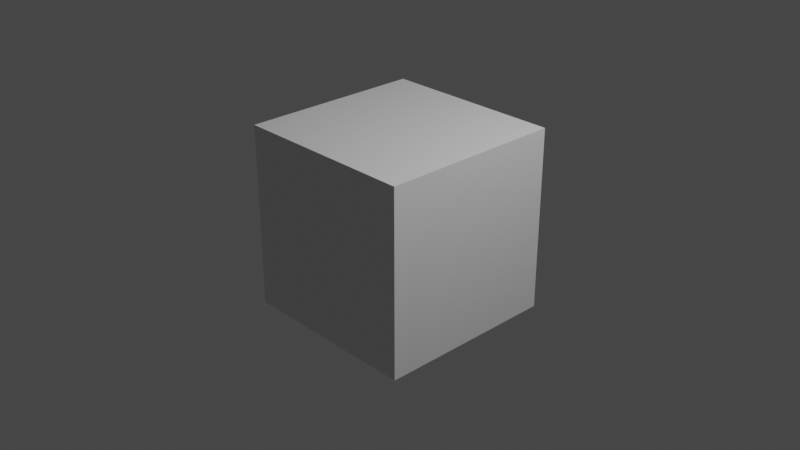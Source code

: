 # Source: cube.blend  (saved by Blender 2.80.75; exported with 4.5.12 LTS)
import bpy
from mathutils import Matrix  # noqa: F401  (used for matrix-valued properties, if any)

bpy.ops.wm.read_factory_settings(use_empty=True)
scene = bpy.context.scene
scene.name = 'Scene'

# ---- collections
col_collection = bpy.data.collections.new('Collection'); scene.collection.children.link(col_collection)

# ---- materials (node trees are filled in below, after node groups)
mat_material = bpy.data.materials.new('Material')
mat_material.alpha_threshold = 0.0
mat_material.use_transparent_shadow = False
mat_material.line_color = (0.0, 0.0, 0.0, 1.0)

# ---- material node trees
mat_material.use_nodes = True; mat_material.node_tree.nodes.clear()
_N = mat_material.node_tree.nodes; _L = mat_material.node_tree.links
n0 = _N.new('ShaderNodeOutputMaterial'); n0.name = 'Material Output'; n0.location = (300, 300)
n1 = _N.new('ShaderNodeBsdfPrincipled'); n1.name = 'Principled BSDF'; n1.location = (10, 300)
n1.distribution = 'GGX'
n1.subsurface_method = 'BURLEY'
n1.inputs[2].default_value = 0.4
n1.inputs[3].default_value = 1.45
n1.inputs[27].default_value = (0.0, 0.0, 0.0, 1.0)
n1.inputs[28].default_value = 1.0
_L.new(n1.outputs[0], n0.inputs[0])
n0.is_active_output = True

# ---- world
world_world = bpy.data.worlds.new('World'); scene.world = world_world
world_world.use_nodes = True; world_world.node_tree.nodes.clear()
_N = world_world.node_tree.nodes; _L = world_world.node_tree.links
n0 = _N.new('ShaderNodeOutputWorld'); n0.name = 'World Output'; n0.location = (300, 300)
n1 = _N.new('ShaderNodeBackground'); n1.name = 'Background'; n1.location = (10, 300)
n1.inputs[0].default_value = (0.05088, 0.05088, 0.05088, 1.0)
_L.new(n1.outputs[0], n0.inputs[0])
n0.is_active_output = True
world_world.color = (0.05088, 0.05088, 0.05088)
world_world.use_sun_shadow = False
world_world.sun_shadow_jitter_overblur = 0.0

# ---- cameras
cam_camera = bpy.data.cameras.new('Camera')
cam_camera.clip_end = 100.0
cam_camera.ortho_scale = 7.314

# ---- lights
light_light = bpy.data.lights.new('Light', 'POINT')
light_light.transmission_factor = 0.0
light_light.energy = 1000.0
light_light.shadow_soft_size = 0.1
light_light.shadow_maximum_resolution = 0.006
light_light.use_absolute_resolution = True

# ---- meshes
me_cube = bpy.data.meshes.new('Cube')
me_cube.from_pydata([(1.0, 1.0, 1.0), (1.0, 1.0, -1.0), (1.0, -1.0, 1.0), (1.0, -1.0, -1.0), (-1.0, 1.0, 1.0), (-1.0, 1.0, -1.0), (-1.0, -1.0, 1.0), (-1.0, -1.0, -1.0)], [], [(0, 4, 6, 2), (3, 2, 6, 7), (7, 6, 4, 5), (5, 1, 3, 7), (1, 0, 2, 3), (5, 4, 0, 1)])
_uv = me_cube.uv_layers.new(name='UVMap')
_uv.uv.foreach_set('vector', [0.375, 0.0, 0.625, 0.0, 0.625, 0.25, 0.375, 0.25, 0.375, 0.25, 0.625, 0.25, 0.625, 0.5, 0.375, 0.5, 0.375, 0.5, 0.625, 0.5, 0.625, 0.75, 0.375, 0.75, 0.375, 0.75, 0.625, 0.75, 0.625, 1.0, 0.375, 1.0, 0.125, 0.5, 0.375, 0.5, 0.375, 0.75, 0.125, 0.75, 0.625, 0.5, 0.875, 0.5, 0.875, 0.75, 0.625, 0.75])
me_cube.materials.append(mat_material)
me_cube.use_remesh_preserve_volume = False
me_cube.use_remesh_preserve_attributes = False
me_cube.use_mirror_vertex_groups = False
me_cube.update()

# ---- objects
ob_cube = bpy.data.objects.new('Cube', me_cube)
ob_light = bpy.data.objects.new('Light', light_light)
ob_camera = bpy.data.objects.new('Camera', cam_camera)

# ---- transforms, parenting, visibility, modifiers, constraints
ob_cube.location = (0.0, 0.0, 0.0)
ob_cube.lock_rotations_4d = False
ob_cube.empty_display_type = 'ARROWS'
ob_cube.lineart.crease_threshold = 0.0
ob_light.location = (4.076, 1.005, 5.904)
ob_light.rotation_euler = (0.6503, 0.05522, 1.866)
ob_light.lock_rotations_4d = False
ob_light.empty_display_type = 'ARROWS'
ob_light.color = (0.0, 0.0, 0.0, 0.0)
ob_light.lineart.crease_threshold = 0.0
ob_camera.location = (7.359, -6.926, 4.958)
ob_camera.rotation_euler = (1.109, 0.0, 0.8149)
ob_camera.lock_rotations_4d = False
ob_camera.empty_display_type = 'ARROWS'
ob_camera.color = (0.0, 0.0, 0.0, 0.0)
ob_camera.display_type = 'WIRE'
ob_camera.lineart.crease_threshold = 0.0

# ---- collection membership
col_collection.objects.link(ob_cube)
col_collection.objects.link(ob_light)
col_collection.objects.link(ob_camera)

# ---- scene / render settings (as saved in the file)
scene.camera = ob_camera
scene.frame_start = 0; scene.frame_end = 30; scene.frame_set(1)
scene.render.engine = 'BLENDER_EEVEE_NEXT'
scene.render.image_settings.file_format = 'JPEG'
scene.render.image_settings.color_mode = 'RGB'
scene.cycles.use_denoising = False
scene.cycles.samples = 128
scene.cycles.sampling_pattern = 'TABULATED_SOBOL'
scene.cycles.use_adaptive_sampling = False
scene.cycles.use_light_tree = False
scene.view_settings.view_transform = 'Filmic'
bpy.context.view_layer.update()
